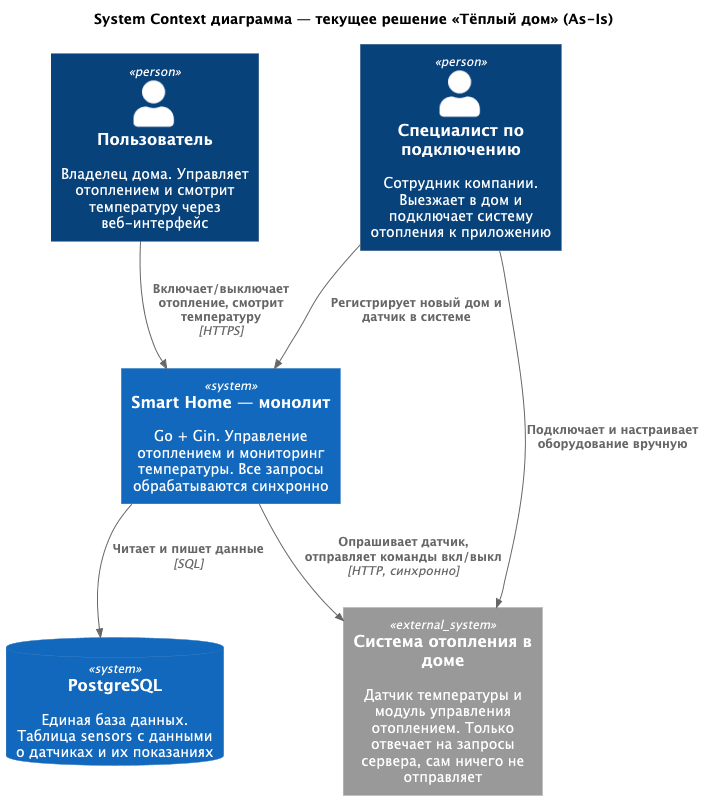

The diagram above was rendered by PlantUML. Its source (embedded in the PNG):
@startuml monolith-context
!include https://raw.githubusercontent.com/plantuml-stdlib/C4-PlantUML/master/C4_Context.puml

title System Context диаграмма — текущее решение «Тёплый дом» (As-Is)

Person(user, "Пользователь", "Владелец дома. Управляет отоплением и смотрит температуру через веб-интерфейс")
Person(installer, "Специалист по подключению", "Сотрудник компании. Выезжает в дом и подключает систему отопления к приложению")

System(monolith, "Smart Home — монолит", "Go + Gin. Управление отоплением и мониторинг температуры. Все запросы обрабатываются синхронно")
SystemDb(db, "PostgreSQL", "Единая база данных. Таблица sensors с данными о датчиках и их показаниях")
System_Ext(heating, "Система отопления в доме", "Датчик температуры и модуль управления отоплением. Только отвечает на запросы сервера, сам ничего не отправляет")

Rel(user, monolith, "Включает/выключает отопление, смотрит температуру", "HTTPS")
Rel(installer, heating, "Подключает и настраивает оборудование вручную")
Rel(installer, monolith, "Регистрирует новый дом и датчик в системе")
Rel(monolith, heating, "Опрашивает датчик, отправляет команды вкл/выкл", "HTTP, синхронно")
Rel(monolith, db, "Читает и пишет данные", "SQL")

@enduml